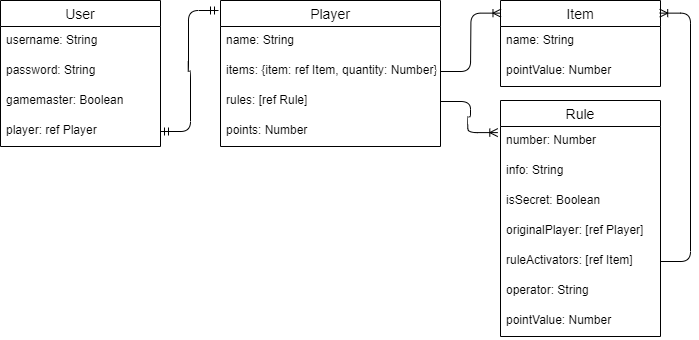

The diagram above was exported from draw.io. Its source (the exported page's mxGraphModel, read from the mxfile embedded in the PNG):
<mxGraphModel dx="1550" dy="779" grid="1" gridSize="10" guides="1" tooltips="1" connect="1" arrows="1" fold="1" page="1" pageScale="1" pageWidth="850" pageHeight="1100" math="0" shadow="0" extFonts="Permanent Marker^https://fonts.googleapis.com/css?family=Permanent+Marker">
  <root>
    <mxCell id="0" />
    <mxCell id="1" parent="0" />
    <mxCell id="roOUJjQsHiWwuef9JnNN-1" value="Player" style="swimlane;fontStyle=0;childLayout=stackLayout;horizontal=1;startSize=26;horizontalStack=0;resizeParent=1;resizeParentMax=0;resizeLast=0;collapsible=1;marginBottom=0;align=center;fontSize=14;" parent="1" vertex="1">
      <mxGeometry x="230" y="180" width="220" height="146" as="geometry" />
    </mxCell>
    <mxCell id="roOUJjQsHiWwuef9JnNN-2" value="name: String" style="text;strokeColor=none;fillColor=none;spacingLeft=4;spacingRight=4;overflow=hidden;rotatable=0;points=[[0,0.5],[1,0.5]];portConstraint=eastwest;fontSize=12;" parent="roOUJjQsHiWwuef9JnNN-1" vertex="1">
      <mxGeometry y="26" width="220" height="30" as="geometry" />
    </mxCell>
    <mxCell id="roOUJjQsHiWwuef9JnNN-4" value="items: {item: ref Item, quantity: Number}" style="text;strokeColor=none;fillColor=none;spacingLeft=4;spacingRight=4;overflow=hidden;rotatable=0;points=[[0,0.5],[1,0.5]];portConstraint=eastwest;fontSize=12;" parent="roOUJjQsHiWwuef9JnNN-1" vertex="1">
      <mxGeometry y="56" width="220" height="30" as="geometry" />
    </mxCell>
    <mxCell id="roOUJjQsHiWwuef9JnNN-5" value="rules: [ref Rule]" style="text;strokeColor=none;fillColor=none;spacingLeft=4;spacingRight=4;overflow=hidden;rotatable=0;points=[[0,0.5],[1,0.5]];portConstraint=eastwest;fontSize=12;" parent="roOUJjQsHiWwuef9JnNN-1" vertex="1">
      <mxGeometry y="86" width="220" height="30" as="geometry" />
    </mxCell>
    <mxCell id="roOUJjQsHiWwuef9JnNN-3" value="points: Number" style="text;strokeColor=none;fillColor=none;spacingLeft=4;spacingRight=4;overflow=hidden;rotatable=0;points=[[0,0.5],[1,0.5]];portConstraint=eastwest;fontSize=12;" parent="roOUJjQsHiWwuef9JnNN-1" vertex="1">
      <mxGeometry y="116" width="220" height="30" as="geometry" />
    </mxCell>
    <mxCell id="roOUJjQsHiWwuef9JnNN-6" value="Item" style="swimlane;fontStyle=0;childLayout=stackLayout;horizontal=1;startSize=26;horizontalStack=0;resizeParent=1;resizeParentMax=0;resizeLast=0;collapsible=1;marginBottom=0;align=center;fontSize=14;" parent="1" vertex="1">
      <mxGeometry x="510" y="180" width="160" height="86" as="geometry" />
    </mxCell>
    <mxCell id="roOUJjQsHiWwuef9JnNN-7" value="name: String" style="text;strokeColor=none;fillColor=none;spacingLeft=4;spacingRight=4;overflow=hidden;rotatable=0;points=[[0,0.5],[1,0.5]];portConstraint=eastwest;fontSize=12;" parent="roOUJjQsHiWwuef9JnNN-6" vertex="1">
      <mxGeometry y="26" width="160" height="30" as="geometry" />
    </mxCell>
    <mxCell id="roOUJjQsHiWwuef9JnNN-8" value="pointValue: Number" style="text;strokeColor=none;fillColor=none;spacingLeft=4;spacingRight=4;overflow=hidden;rotatable=0;points=[[0,0.5],[1,0.5]];portConstraint=eastwest;fontSize=12;" parent="roOUJjQsHiWwuef9JnNN-6" vertex="1">
      <mxGeometry y="56" width="160" height="30" as="geometry" />
    </mxCell>
    <mxCell id="roOUJjQsHiWwuef9JnNN-10" value="Rule" style="swimlane;fontStyle=0;childLayout=stackLayout;horizontal=1;startSize=26;horizontalStack=0;resizeParent=1;resizeParentMax=0;resizeLast=0;collapsible=1;marginBottom=0;align=center;fontSize=14;" parent="1" vertex="1">
      <mxGeometry x="510" y="280" width="160" height="236" as="geometry" />
    </mxCell>
    <mxCell id="roOUJjQsHiWwuef9JnNN-11" value="number: Number" style="text;strokeColor=none;fillColor=none;spacingLeft=4;spacingRight=4;overflow=hidden;rotatable=0;points=[[0,0.5],[1,0.5]];portConstraint=eastwest;fontSize=12;" parent="roOUJjQsHiWwuef9JnNN-10" vertex="1">
      <mxGeometry y="26" width="160" height="30" as="geometry" />
    </mxCell>
    <mxCell id="roOUJjQsHiWwuef9JnNN-12" value="info: String" style="text;strokeColor=none;fillColor=none;spacingLeft=4;spacingRight=4;overflow=hidden;rotatable=0;points=[[0,0.5],[1,0.5]];portConstraint=eastwest;fontSize=12;" parent="roOUJjQsHiWwuef9JnNN-10" vertex="1">
      <mxGeometry y="56" width="160" height="30" as="geometry" />
    </mxCell>
    <mxCell id="roOUJjQsHiWwuef9JnNN-13" value="isSecret: Boolean" style="text;strokeColor=none;fillColor=none;spacingLeft=4;spacingRight=4;overflow=hidden;rotatable=0;points=[[0,0.5],[1,0.5]];portConstraint=eastwest;fontSize=12;" parent="roOUJjQsHiWwuef9JnNN-10" vertex="1">
      <mxGeometry y="86" width="160" height="30" as="geometry" />
    </mxCell>
    <mxCell id="roOUJjQsHiWwuef9JnNN-21" value="originalPlayer: [ref Player]" style="text;strokeColor=none;fillColor=none;spacingLeft=4;spacingRight=4;overflow=hidden;rotatable=0;points=[[0,0.5],[1,0.5]];portConstraint=eastwest;fontSize=12;" parent="roOUJjQsHiWwuef9JnNN-10" vertex="1">
      <mxGeometry y="116" width="160" height="30" as="geometry" />
    </mxCell>
    <mxCell id="jofodOR3V6v4C7KPcQBO-1" value="ruleActivators: [ref Item]" style="text;strokeColor=none;fillColor=none;spacingLeft=4;spacingRight=4;overflow=hidden;rotatable=0;points=[[0,0.5],[1,0.5]];portConstraint=eastwest;fontSize=12;" vertex="1" parent="roOUJjQsHiWwuef9JnNN-10">
      <mxGeometry y="146" width="160" height="30" as="geometry" />
    </mxCell>
    <mxCell id="jofodOR3V6v4C7KPcQBO-2" value="operator: String" style="text;strokeColor=none;fillColor=none;spacingLeft=4;spacingRight=4;overflow=hidden;rotatable=0;points=[[0,0.5],[1,0.5]];portConstraint=eastwest;fontSize=12;" vertex="1" parent="roOUJjQsHiWwuef9JnNN-10">
      <mxGeometry y="176" width="160" height="30" as="geometry" />
    </mxCell>
    <mxCell id="jofodOR3V6v4C7KPcQBO-4" value="pointValue: Number" style="text;strokeColor=none;fillColor=none;spacingLeft=4;spacingRight=4;overflow=hidden;rotatable=0;points=[[0,0.5],[1,0.5]];portConstraint=eastwest;fontSize=12;" vertex="1" parent="roOUJjQsHiWwuef9JnNN-10">
      <mxGeometry y="206" width="160" height="30" as="geometry" />
    </mxCell>
    <mxCell id="roOUJjQsHiWwuef9JnNN-14" value="" style="edgeStyle=entityRelationEdgeStyle;fontSize=12;html=1;endArrow=ERoneToMany;exitX=1;exitY=0.5;exitDx=0;exitDy=0;entryX=0.003;entryY=0.147;entryDx=0;entryDy=0;entryPerimeter=0;" parent="1" source="roOUJjQsHiWwuef9JnNN-4" target="roOUJjQsHiWwuef9JnNN-6" edge="1">
      <mxGeometry width="100" height="100" relative="1" as="geometry">
        <mxPoint x="420" y="480" as="sourcePoint" />
        <mxPoint x="520" y="380" as="targetPoint" />
      </mxGeometry>
    </mxCell>
    <mxCell id="roOUJjQsHiWwuef9JnNN-15" value="" style="edgeStyle=entityRelationEdgeStyle;fontSize=12;html=1;endArrow=ERoneToMany;exitX=1;exitY=0.5;exitDx=0;exitDy=0;entryX=-0.017;entryY=0.136;entryDx=0;entryDy=0;entryPerimeter=0;" parent="1" source="roOUJjQsHiWwuef9JnNN-5" target="roOUJjQsHiWwuef9JnNN-10" edge="1">
      <mxGeometry width="100" height="100" relative="1" as="geometry">
        <mxPoint x="440" y="480" as="sourcePoint" />
        <mxPoint x="540" y="380" as="targetPoint" />
      </mxGeometry>
    </mxCell>
    <mxCell id="jofodOR3V6v4C7KPcQBO-3" value="" style="edgeStyle=entityRelationEdgeStyle;fontSize=12;html=1;endArrow=ERoneToMany;entryX=0.995;entryY=0.147;entryDx=0;entryDy=0;entryPerimeter=0;" edge="1" parent="1" source="jofodOR3V6v4C7KPcQBO-1" target="roOUJjQsHiWwuef9JnNN-6">
      <mxGeometry width="100" height="100" relative="1" as="geometry">
        <mxPoint x="410" y="380" as="sourcePoint" />
        <mxPoint x="510" y="280" as="targetPoint" />
      </mxGeometry>
    </mxCell>
    <mxCell id="jofodOR3V6v4C7KPcQBO-5" value="User" style="swimlane;fontStyle=0;childLayout=stackLayout;horizontal=1;startSize=26;horizontalStack=0;resizeParent=1;resizeParentMax=0;resizeLast=0;collapsible=1;marginBottom=0;align=center;fontSize=14;" vertex="1" parent="1">
      <mxGeometry x="10" y="180" width="160" height="146" as="geometry" />
    </mxCell>
    <mxCell id="jofodOR3V6v4C7KPcQBO-6" value="username: String" style="text;strokeColor=none;fillColor=none;spacingLeft=4;spacingRight=4;overflow=hidden;rotatable=0;points=[[0,0.5],[1,0.5]];portConstraint=eastwest;fontSize=12;" vertex="1" parent="jofodOR3V6v4C7KPcQBO-5">
      <mxGeometry y="26" width="160" height="30" as="geometry" />
    </mxCell>
    <mxCell id="jofodOR3V6v4C7KPcQBO-7" value="password: String" style="text;strokeColor=none;fillColor=none;spacingLeft=4;spacingRight=4;overflow=hidden;rotatable=0;points=[[0,0.5],[1,0.5]];portConstraint=eastwest;fontSize=12;" vertex="1" parent="jofodOR3V6v4C7KPcQBO-5">
      <mxGeometry y="56" width="160" height="30" as="geometry" />
    </mxCell>
    <mxCell id="jofodOR3V6v4C7KPcQBO-8" value="gamemaster: Boolean" style="text;strokeColor=none;fillColor=none;spacingLeft=4;spacingRight=4;overflow=hidden;rotatable=0;points=[[0,0.5],[1,0.5]];portConstraint=eastwest;fontSize=12;" vertex="1" parent="jofodOR3V6v4C7KPcQBO-5">
      <mxGeometry y="86" width="160" height="30" as="geometry" />
    </mxCell>
    <mxCell id="jofodOR3V6v4C7KPcQBO-9" value="player: ref Player" style="text;strokeColor=none;fillColor=none;spacingLeft=4;spacingRight=4;overflow=hidden;rotatable=0;points=[[0,0.5],[1,0.5]];portConstraint=eastwest;fontSize=12;" vertex="1" parent="jofodOR3V6v4C7KPcQBO-5">
      <mxGeometry y="116" width="160" height="30" as="geometry" />
    </mxCell>
    <mxCell id="jofodOR3V6v4C7KPcQBO-10" value="" style="edgeStyle=entityRelationEdgeStyle;fontSize=12;html=1;endArrow=ERmandOne;startArrow=ERmandOne;exitX=1;exitY=0.5;exitDx=0;exitDy=0;" edge="1" parent="1" source="jofodOR3V6v4C7KPcQBO-9">
      <mxGeometry width="100" height="100" relative="1" as="geometry">
        <mxPoint x="120" y="296" as="sourcePoint" />
        <mxPoint x="228" y="190" as="targetPoint" />
      </mxGeometry>
    </mxCell>
  </root>
</mxGraphModel>